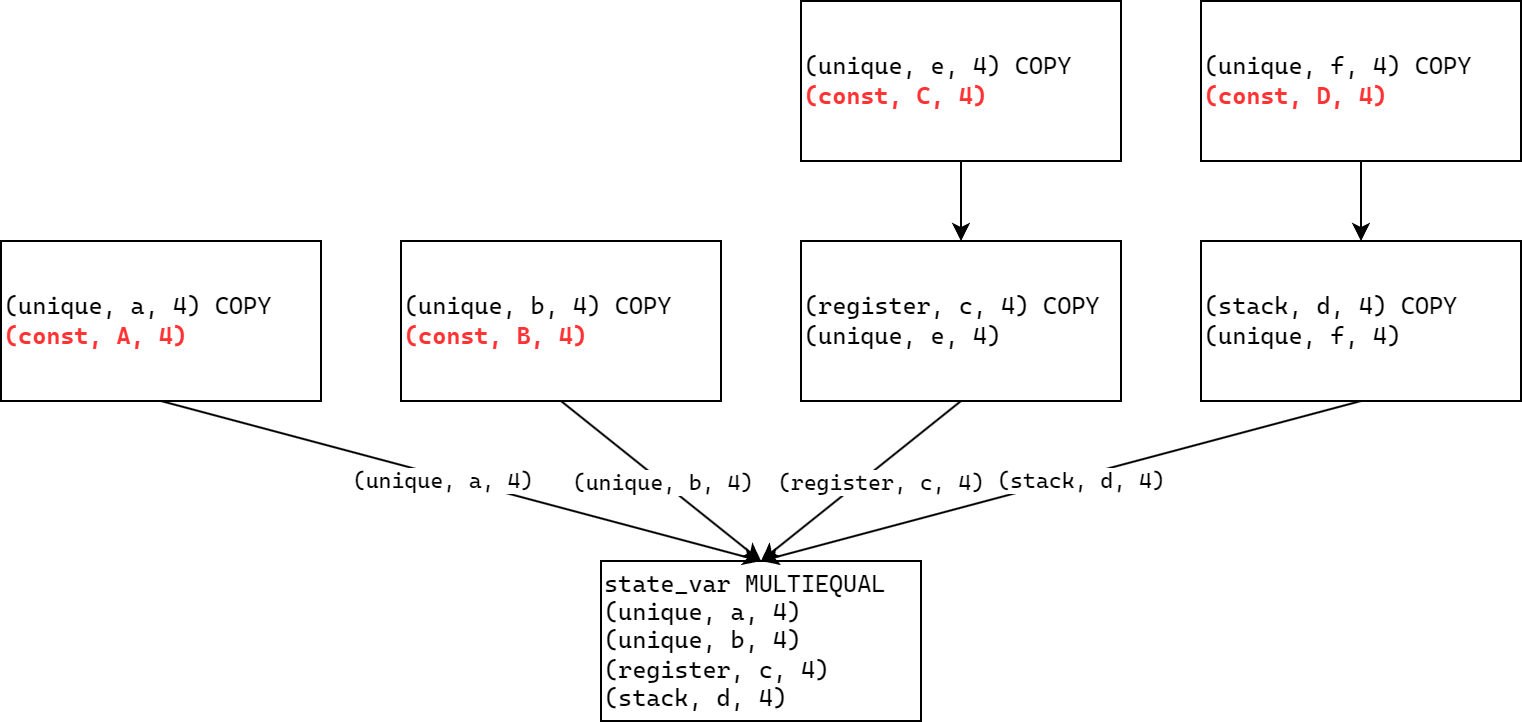

The diagram above was exported from draw.io. Its source (the exported page's mxGraphModel, read from the mxfile embedded in the PNG):
<mxGraphModel dx="1034" dy="603" grid="1" gridSize="10" guides="1" tooltips="1" connect="1" arrows="1" fold="1" page="1" pageScale="1" pageWidth="1169" pageHeight="827" math="0" shadow="0">
  <root>
    <mxCell id="0" />
    <mxCell id="1" parent="0" />
    <mxCell id="2" value="&lt;font face=&quot;Cascadia Mono&quot;&gt;state_var MULTIEQUAL&lt;br&gt;(unique, a, 4)&lt;br&gt;(unique, b, 4)&lt;br&gt;(register, c, 4)&lt;br&gt;(stack, d, 4)&lt;br&gt;&lt;/font&gt;" style="rounded=0;whiteSpace=wrap;html=1;align=left;" vertex="1" parent="1">
      <mxGeometry x="1420" y="320" width="160" height="80" as="geometry" />
    </mxCell>
    <mxCell id="3" style="edgeStyle=none;rounded=0;orthogonalLoop=1;jettySize=auto;html=1;exitX=0.5;exitY=1;exitDx=0;exitDy=0;entryX=0.5;entryY=0;entryDx=0;entryDy=0;fontFamily=Cascadia Mono;" edge="1" source="5" target="2" parent="1">
      <mxGeometry relative="1" as="geometry" />
    </mxCell>
    <mxCell id="4" value="(unique, a, 4)" style="edgeLabel;html=1;align=center;verticalAlign=middle;resizable=0;points=[];fontFamily=Cascadia Mono;" vertex="1" connectable="0" parent="3">
      <mxGeometry x="-0.0876" y="1" relative="1" as="geometry">
        <mxPoint x="3" y="4" as="offset" />
      </mxGeometry>
    </mxCell>
    <mxCell id="5" value="&lt;font face=&quot;Cascadia Mono&quot;&gt;(unique, a, 4) COPY&lt;br&gt;&lt;b&gt;&lt;font color=&quot;#ff3333&quot;&gt;(const, A, 4)&lt;/font&gt;&lt;/b&gt;&lt;br&gt;&lt;/font&gt;" style="rounded=0;whiteSpace=wrap;html=1;align=left;" vertex="1" parent="1">
      <mxGeometry x="1120" y="160" width="160" height="80" as="geometry" />
    </mxCell>
    <mxCell id="6" style="edgeStyle=none;rounded=0;orthogonalLoop=1;jettySize=auto;html=1;exitX=0.5;exitY=1;exitDx=0;exitDy=0;fontFamily=Cascadia Mono;" edge="1" source="8" parent="1">
      <mxGeometry relative="1" as="geometry">
        <mxPoint x="1500" y="320" as="targetPoint" />
      </mxGeometry>
    </mxCell>
    <mxCell id="7" value="(unique, b, 4)" style="edgeLabel;html=1;align=center;verticalAlign=middle;resizable=0;points=[];fontFamily=Cascadia Mono;" vertex="1" connectable="0" parent="6">
      <mxGeometry x="-0.2244" y="-1" relative="1" as="geometry">
        <mxPoint x="12" y="8" as="offset" />
      </mxGeometry>
    </mxCell>
    <mxCell id="8" value="&lt;font face=&quot;Cascadia Mono&quot;&gt;(unique, b, 4) COPY&lt;br&gt;&lt;b&gt;&lt;font color=&quot;#ff3333&quot;&gt;(const, B, 4)&lt;/font&gt;&lt;/b&gt;&lt;br&gt;&lt;/font&gt;" style="rounded=0;whiteSpace=wrap;html=1;align=left;" vertex="1" parent="1">
      <mxGeometry x="1320" y="160" width="160" height="80" as="geometry" />
    </mxCell>
    <mxCell id="9" style="edgeStyle=none;rounded=0;orthogonalLoop=1;jettySize=auto;html=1;exitX=0.5;exitY=1;exitDx=0;exitDy=0;entryX=0.5;entryY=0;entryDx=0;entryDy=0;fontFamily=Cascadia Mono;" edge="1" source="11" target="2" parent="1">
      <mxGeometry relative="1" as="geometry" />
    </mxCell>
    <mxCell id="10" value="(register, c, 4)" style="edgeLabel;html=1;align=center;verticalAlign=middle;resizable=0;points=[];fontFamily=Cascadia Mono;" vertex="1" connectable="0" parent="9">
      <mxGeometry x="-0.1473" y="-1" relative="1" as="geometry">
        <mxPoint x="3" y="7" as="offset" />
      </mxGeometry>
    </mxCell>
    <mxCell id="11" value="&lt;font face=&quot;Cascadia Mono&quot;&gt;(register, c, 4) COPY&lt;br&gt;(unique, e, 4)&lt;br&gt;&lt;/font&gt;" style="rounded=0;whiteSpace=wrap;html=1;align=left;" vertex="1" parent="1">
      <mxGeometry x="1520" y="160" width="160" height="80" as="geometry" />
    </mxCell>
    <mxCell id="12" style="edgeStyle=none;rounded=0;orthogonalLoop=1;jettySize=auto;html=1;exitX=0.5;exitY=1;exitDx=0;exitDy=0;entryX=0.5;entryY=0;entryDx=0;entryDy=0;fontFamily=Cascadia Mono;" edge="1" source="14" target="2" parent="1">
      <mxGeometry relative="1" as="geometry" />
    </mxCell>
    <mxCell id="13" value="(stack, d, 4)" style="edgeLabel;html=1;align=center;verticalAlign=middle;resizable=0;points=[];fontFamily=Cascadia Mono;" vertex="1" connectable="0" parent="12">
      <mxGeometry x="-0.0817" y="-1" relative="1" as="geometry">
        <mxPoint x="-2" y="4" as="offset" />
      </mxGeometry>
    </mxCell>
    <mxCell id="14" value="&lt;font face=&quot;Cascadia Mono&quot;&gt;(stack, d, 4) COPY&lt;br&gt;(unique, f, 4)&lt;br&gt;&lt;/font&gt;" style="rounded=0;whiteSpace=wrap;html=1;align=left;" vertex="1" parent="1">
      <mxGeometry x="1720" y="160" width="160" height="80" as="geometry" />
    </mxCell>
    <mxCell id="15" style="edgeStyle=none;rounded=0;orthogonalLoop=1;jettySize=auto;html=1;exitX=0.5;exitY=1;exitDx=0;exitDy=0;entryX=0.5;entryY=0;entryDx=0;entryDy=0;fontFamily=Cascadia Mono;" edge="1" source="16" target="11" parent="1">
      <mxGeometry relative="1" as="geometry" />
    </mxCell>
    <mxCell id="16" value="&lt;font face=&quot;Cascadia Mono&quot;&gt;(unique, e, 4) COPY&lt;br&gt;&lt;b&gt;&lt;font color=&quot;#ff3333&quot;&gt;(const, C, 4)&lt;/font&gt;&lt;/b&gt;&lt;br&gt;&lt;/font&gt;" style="rounded=0;whiteSpace=wrap;html=1;align=left;" vertex="1" parent="1">
      <mxGeometry x="1520" y="40" width="160" height="80" as="geometry" />
    </mxCell>
    <mxCell id="17" style="edgeStyle=none;rounded=0;orthogonalLoop=1;jettySize=auto;html=1;exitX=0.5;exitY=1;exitDx=0;exitDy=0;entryX=0.5;entryY=0;entryDx=0;entryDy=0;fontFamily=Cascadia Mono;" edge="1" source="18" target="14" parent="1">
      <mxGeometry relative="1" as="geometry" />
    </mxCell>
    <mxCell id="18" value="&lt;font face=&quot;Cascadia Mono&quot;&gt;(unique, f, 4) COPY&lt;br&gt;&lt;b&gt;&lt;font color=&quot;#ff3333&quot;&gt;(const, D, 4)&lt;/font&gt;&lt;/b&gt;&lt;br&gt;&lt;/font&gt;" style="rounded=0;whiteSpace=wrap;html=1;align=left;" vertex="1" parent="1">
      <mxGeometry x="1720" y="40" width="160" height="80" as="geometry" />
    </mxCell>
  </root>
</mxGraphModel>